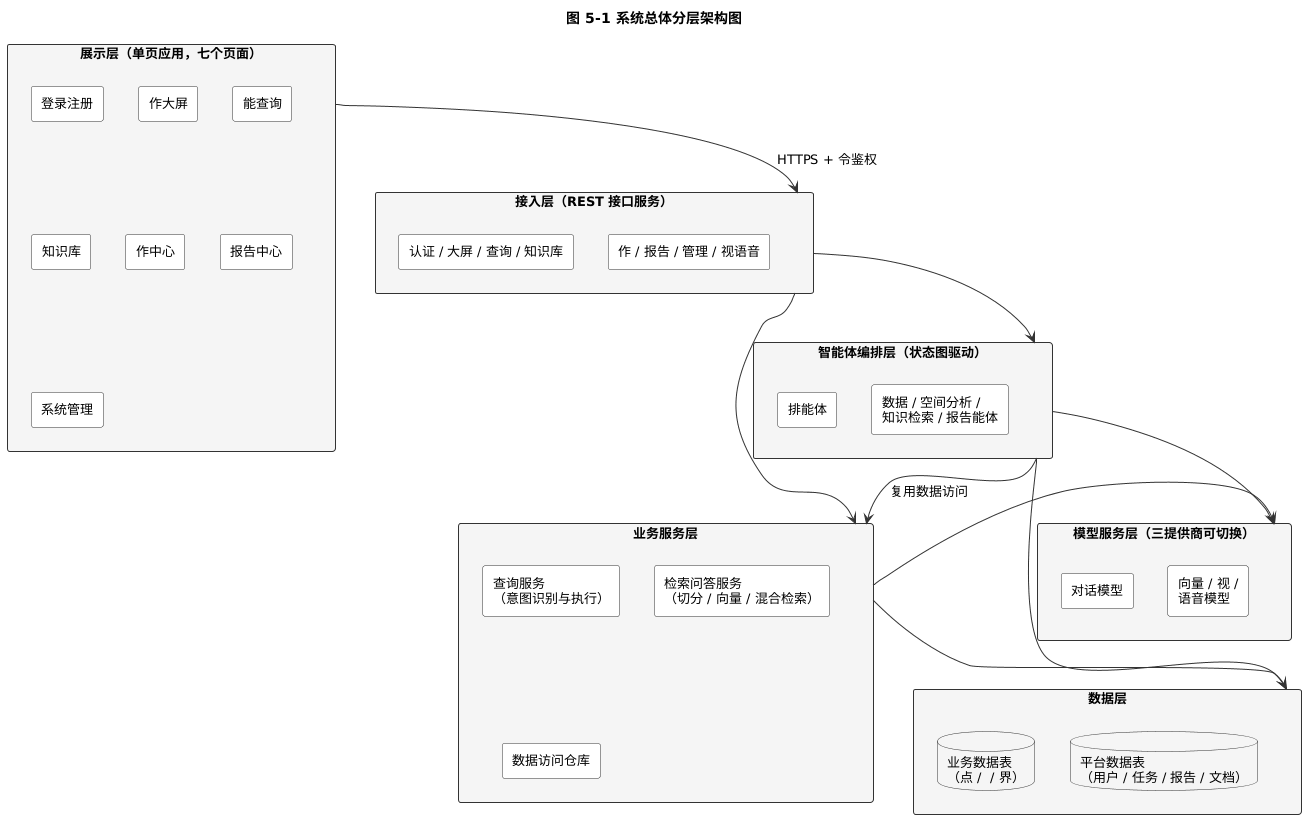

The diagram above was rendered by PlantUML. Its source (embedded in the PNG):
@startuml
skinparam backgroundColor white
skinparam shadowing false
skinparam defaultFontName Microsoft YaHei
skinparam defaultFontSize 13
skinparam ArrowColor #333333
skinparam rectangle {
  BorderColor #333333
  BackgroundColor #FFFFFF
}
skinparam database {
  BorderColor #333333
  BackgroundColor #F5F5F5
}
title 图 5-1 系统总体分层架构图

rectangle "展示层（单页应用，七个页面）" as L1 #F5F5F5 {
  rectangle "登录注册" as p1
  rectangle "作战大屏" as p2
  rectangle "智能查询" as p3
  rectangle "知识库" as p4
  rectangle "协作中心" as p5
  rectangle "报告中心" as p6
  rectangle "系统管理" as p7
}

rectangle "接入层（REST 接口服务）" as L2 #F5F5F5 {
  rectangle "认证 / 大屏 / 查询 / 知识库" as r1
  rectangle "协作 / 报告 / 管理 / 视觉语音" as r2
}

rectangle "业务服务层" as L3 #F5F5F5 {
  rectangle "查询服务\n（意图识别与执行）" as s1
  rectangle "检索问答服务\n（切分 / 向量 / 混合检索）" as s2
  rectangle "数据访问仓库" as s3
}

rectangle "智能体编排层（状态图驱动）" as L4 #F5F5F5 {
  rectangle "编排智能体" as a1
  rectangle "数据 / 空间分析 /\n知识检索 / 报告智能体" as a2
}

rectangle "数据层" as L5 #F5F5F5 {
  database "业务数据表\n（火点 / 火险 / 边界）" as d1
  database "平台数据表\n（用户 / 任务 / 报告 / 文档）" as d2
}

rectangle "模型服务层（三提供商可切换）" as L6 #F5F5F5 {
  rectangle "对话模型" as m1
  rectangle "向量 / 视觉 /\n语音模型" as m2
}

L1 -down-> L2 : HTTPS + 令牌鉴权
L2 -down-> L3
L2 -down-> L4
L3 -down-> L5
L4 -down-> L3 : 复用数据访问
L4 -right-> L6
L3 -right-> L6
L4 -down-> L5
@enduml